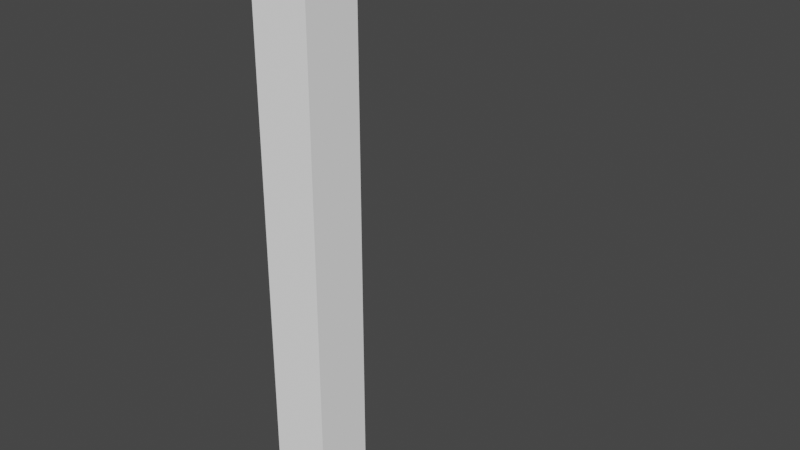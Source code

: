 # Source: lamp.blend  (saved by Blender 2.80.75; exported with 4.5.12 LTS)
import bpy
from mathutils import Matrix  # noqa: F401  (used for matrix-valued properties, if any)

bpy.ops.wm.read_factory_settings(use_empty=True)
scene = bpy.context.scene
scene.name = 'Scene'

# ---- collections
col_collection = bpy.data.collections.new('Collection'); scene.collection.children.link(col_collection)

# ---- materials (node trees are filled in below, after node groups)
mat_material = bpy.data.materials.new('Material')
mat_material.alpha_threshold = 0.0
mat_material.use_transparent_shadow = False
mat_material.diffuse_color = (1.0, 1.0, 1.0, 1.0)
mat_material.line_color = (0.0, 0.0, 0.0, 1.0)
mat_material_001 = bpy.data.materials.new('Material.001')
mat_material_001.use_transparent_shadow = False
mat_material_001.diffuse_color = (1.0, 1.0, 0.0, 1.0)

# ---- material node trees

# ---- world
world_world = bpy.data.worlds.new('World'); scene.world = world_world
world_world.use_nodes = True; world_world.node_tree.nodes.clear()
_N = world_world.node_tree.nodes; _L = world_world.node_tree.links
n0 = _N.new('ShaderNodeOutputWorld'); n0.name = 'World Output'; n0.location = (300, 300)
n1 = _N.new('ShaderNodeBackground'); n1.name = 'Background'; n1.location = (10, 300)
n1.inputs[0].default_value = (0.05088, 0.05088, 0.05088, 1.0)
_L.new(n1.outputs[0], n0.inputs[0])
n0.is_active_output = True
world_world.color = (0.05088, 0.05088, 0.05088)
world_world.use_sun_shadow = False
world_world.sun_shadow_jitter_overblur = 0.0

# ---- meshes
me_cube = bpy.data.meshes.new('Cube')
me_cube.from_pydata([(0.0, 0.1, 1.0), (0.0, 0.1, 0.0), (0.0, 0.0, 1.0), (0.0, 0.0, 0.0), (-0.1, 0.1, 1.0), (-0.1, 0.1, 0.0), (-0.1, 0.0, 1.0), (-0.1, 0.0, 0.0), (0.0, 0.1, 0.95), (-0.1, 0.0, 0.95), (0.0, 0.0, 0.95), (-0.1, 0.1, 0.95), (-0.1, 0.5, 1.0), (0.0, 0.5, 1.0), (0.0, 0.5, 0.95), (-0.1, 0.5, 0.95), (-0.1, 0.35, 0.95), (0.0, 0.35, 0.95), (0.0, 0.35, 1.0), (-0.1, 0.35, 1.0), (-0.08, 0.1, 0.0), (-0.08, 0.0, 1.0), (-0.08, 0.0, 0.0), (-0.08, 0.1, 1.0), (-0.08, 0.1, 0.95), (-0.08, 0.0, 0.95), (-0.08, 0.5, 1.0), (-0.08, 0.5, 0.95), (-0.08, 0.35, 1.0), (-0.08, 0.35, 0.95), (-0.02, 0.0, 0.0), (-0.02, 0.1, 1.0), (-0.02, 0.1, 0.95), (-0.02, 0.5, 1.0), (-0.02, 0.5, 0.95), (-0.02, 0.35, 0.95), (-0.02, 0.1, 0.0), (-0.02, 0.0, 1.0), (-0.02, 0.0, 0.95), (-0.02, 0.35, 1.0), (-0.1, 0.48, 0.95), (0.0, 0.48, 0.95), (0.0, 0.48, 1.0), (-0.1, 0.48, 1.0), (-0.08, 0.48, 1.0), (-0.08, 0.48, 0.95), (-0.02, 0.48, 0.95), (-0.02, 0.48, 1.0), (-0.08, 0.35, 0.92), (-0.02, 0.35, 0.92), (-0.08, 0.48, 0.92), (-0.02, 0.48, 0.92)], [], [(23, 4, 6, 21), (25, 21, 6, 9), (9, 6, 4, 11), (36, 1, 3, 30), (8, 0, 2, 10), (45, 40, 15, 27), (36, 32, 8, 1), (1, 8, 10, 3), (7, 9, 11, 5), (22, 25, 9, 7), (34, 33, 13, 14), (42, 41, 14, 13), (47, 42, 13, 33), (40, 43, 12, 15), (11, 4, 19, 16), (31, 0, 18, 39), (0, 8, 17, 18), (24, 11, 16, 29), (32, 24, 29, 35), (4, 23, 28, 19), (43, 44, 26, 12), (15, 12, 26, 27), (30, 38, 25, 22), (5, 11, 24, 20), (46, 45, 27, 34), (5, 20, 22, 7), (38, 37, 21, 25), (31, 23, 21, 37), (0, 31, 37, 2), (10, 2, 37, 38), (41, 46, 34, 14), (3, 10, 38, 30), (8, 32, 35, 17), (23, 31, 39, 28), (44, 47, 33, 26), (27, 26, 33, 34), (20, 24, 32, 36), (20, 36, 30, 22), (28, 39, 47, 44), (17, 35, 46, 41), (45, 46, 51, 50), (19, 28, 44, 43), (16, 19, 43, 40), (39, 18, 42, 47), (18, 17, 41, 42), (29, 16, 40, 45), (49, 48, 50, 51), (46, 35, 49, 51), (35, 29, 48, 49), (29, 45, 50, 48)])
me_cube.polygons.foreach_set('material_index', [0, 0, 0, 0, 0, 0, 0, 0, 0, 0, 0, 0, 0, 0, 0, 0, 0, 0, 0, 0, 0, 0, 0, 0, 0, 0, 0, 0, 0, 0, 0, 0, 0, 0, 0, 0, 0, 0, 0, 0, 1, 0, 0, 0, 0, 0, 1, 1, 1, 1])
_uv = me_cube.uv_layers.new(name='UVMap')
_uv.uv.foreach_set('vector', [0.5332, 0.0, 0.625, 0.0, 0.625, 0.25, 0.5332, 0.25, 0.6075, 0.4082, 0.625, 0.4082, 0.625, 0.5, 0.6075, 0.5, 0.6075, 0.5, 0.625, 0.5, 0.625, 0.75, 0.6075, 0.75, 0.5459, 0.75, 0.625, 0.75, 0.625, 1.0, 0.5459, 1.0, 0.3575, 0.5, 0.375, 0.5, 0.375, 0.75, 0.3575, 0.75, 0.8575, 0.5918, 0.8575, 0.5, 0.8575, 0.5, 0.8575, 0.5918, 0.625, 0.6709, 0.8575, 0.6709, 0.8575, 0.75, 0.625, 0.75, 0.125, 0.5, 0.3575, 0.5, 0.3575, 0.75, 0.125, 0.75, 0.375, 0.5, 0.6075, 0.5, 0.6075, 0.75, 0.375, 0.75, 0.375, 0.4082, 0.6075, 0.4082, 0.6075, 0.5, 0.375, 0.5, 0.8575, 0.6709, 0.875, 0.6709, 0.875, 0.75, 0.8575, 0.75, 0.375, 0.5, 0.3575, 0.5, 0.3575, 0.5, 0.375, 0.5, 0.4541, 0.0, 0.375, 0.0, 0.375, 0.0, 0.4541, 0.0, 0.6075, 0.75, 0.625, 0.75, 0.625, 0.75, 0.6075, 0.75, 0.6075, 0.75, 0.625, 0.75, 0.625, 0.75, 0.6075, 0.75, 0.4541, 0.0, 0.375, 0.0, 0.375, 0.0, 0.4541, 0.0, 0.375, 0.5, 0.3575, 0.5, 0.3575, 0.5, 0.375, 0.5, 0.8575, 0.5918, 0.8575, 0.5, 0.8575, 0.5, 0.8575, 0.5918, 0.8575, 0.6709, 0.8575, 0.5918, 0.8575, 0.5918, 0.8575, 0.6709, 0.625, 0.0, 0.5332, 0.0, 0.5332, 0.0, 0.625, 0.0, 0.625, 0.0, 0.5332, 0.0, 0.5332, 0.0, 0.625, 0.0, 0.8575, 0.5, 0.875, 0.5, 0.875, 0.5918, 0.8575, 0.5918, 0.375, 0.3291, 0.6075, 0.3291, 0.6075, 0.4082, 0.375, 0.4082, 0.625, 0.5, 0.8575, 0.5, 0.8575, 0.5918, 0.625, 0.5918, 0.8575, 0.6709, 0.8575, 0.5918, 0.8575, 0.5918, 0.8575, 0.6709, 0.375, 0.75, 0.4668, 0.75, 0.4668, 1.0, 0.375, 1.0, 0.6075, 0.3291, 0.625, 0.3291, 0.625, 0.4082, 0.6075, 0.4082, 0.4541, 0.0, 0.5332, 0.0, 0.5332, 0.25, 0.4541, 0.25, 0.375, 0.0, 0.4541, 0.0, 0.4541, 0.25, 0.375, 0.25, 0.6075, 0.25, 0.625, 0.25, 0.625, 0.3291, 0.6075, 0.3291, 0.8575, 0.75, 0.8575, 0.6709, 0.8575, 0.6709, 0.8575, 0.75, 0.375, 0.25, 0.6075, 0.25, 0.6075, 0.3291, 0.375, 0.3291, 0.8575, 0.75, 0.8575, 0.6709, 0.8575, 0.6709, 0.8575, 0.75, 0.5332, 0.0, 0.4541, 0.0, 0.4541, 0.0, 0.5332, 0.0, 0.5332, 0.0, 0.4541, 0.0, 0.4541, 0.0, 0.5332, 0.0, 0.8575, 0.5918, 0.875, 0.5918, 0.875, 0.6709, 0.8575, 0.6709, 0.625, 0.5918, 0.8575, 0.5918, 0.8575, 0.6709, 0.625, 0.6709, 0.4668, 0.75, 0.5459, 0.75, 0.5459, 1.0, 0.4668, 1.0, 0.5332, 0.0, 0.4541, 0.0, 0.4541, 0.0, 0.5332, 0.0, 0.8575, 0.75, 0.8575, 0.6709, 0.8575, 0.6709, 0.8575, 0.75, 0.8575, 0.5918, 0.8575, 0.6709, 0.8575, 0.6709, 0.8575, 0.5918, 0.625, 0.0, 0.5332, 0.0, 0.5332, 0.0, 0.625, 0.0, 0.6075, 0.75, 0.625, 0.75, 0.625, 0.75, 0.6075, 0.75, 0.4541, 0.0, 0.375, 0.0, 0.375, 0.0, 0.4541, 0.0, 0.375, 0.5, 0.3575, 0.5, 0.3575, 0.5, 0.375, 0.5, 0.8575, 0.5918, 0.8575, 0.5, 0.8575, 0.5, 0.8575, 0.5918, 0.8575, 0.6709, 0.8575, 0.5918, 0.8575, 0.5918, 0.8575, 0.6709, 0.8575, 0.6709, 0.8575, 0.6709, 0.8575, 0.6709, 0.8575, 0.6709, 0.8575, 0.6709, 0.8575, 0.5918, 0.8575, 0.5918, 0.8575, 0.6709, 0.8575, 0.5918, 0.8575, 0.5918, 0.8575, 0.5918, 0.8575, 0.5918])
me_cube.materials.append(mat_material)
me_cube.materials.append(mat_material_001)
me_cube.use_remesh_preserve_volume = False
me_cube.use_remesh_preserve_attributes = False
me_cube.use_mirror_vertex_groups = False
me_cube.update()

# ---- objects
ob_cube = bpy.data.objects.new('Cube', me_cube)

# ---- transforms, parenting, visibility, modifiers, constraints
ob_cube.location = (0.0, 0.0, 0.0)
ob_cube.lock_rotations_4d = False
ob_cube.empty_display_type = 'ARROWS'
ob_cube.lineart.crease_threshold = 0.0

# ---- collection membership
col_collection.objects.link(ob_cube)

# ---- scene / render settings (as saved in the file)
scene.frame_start = 1; scene.frame_end = 250; scene.frame_set(2)
scene.render.engine = 'BLENDER_EEVEE_NEXT'
scene.cycles.use_denoising = False
scene.cycles.samples = 128
scene.cycles.sampling_pattern = 'TABULATED_SOBOL'
scene.cycles.use_adaptive_sampling = False
scene.cycles.use_light_tree = False
scene.view_settings.view_transform = 'Filmic'
bpy.context.view_layer.update()

# ---- added for rendering (the .blend has no active camera and no usable light): camera, sun
cam_auto = bpy.data.cameras.new('AutoCamera')
cam_auto.lens = 50.0
cam_auto.sensor_width = 36.0
cam_auto.clip_end = 1000.0
ob_auto_camera = bpy.data.objects.new('AutoCamera', cam_auto)
scene.collection.objects.link(ob_auto_camera)
ob_auto_camera.location = (0.988562, -0.996275, 1.33085)
ob_auto_camera.rotation_euler = (1.09748, -7.21219e-08, 0.694738)
scene.camera = ob_auto_camera
light_auto_sun = bpy.data.lights.new('AutoSun', 'SUN')
light_auto_sun.energy = 3.0
light_auto_sun.angle = 0.0523599
ob_auto_sun = bpy.data.objects.new('AutoSun', light_auto_sun)
scene.collection.objects.link(ob_auto_sun)
ob_auto_sun.rotation_euler = (0.872665, 0.174533, 0.523599)
bpy.context.view_layer.update()
